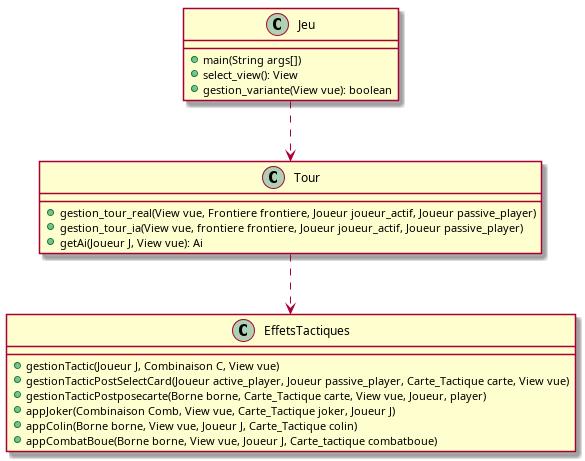

The diagram above was rendered by PlantUML. Its source (embedded in the PNG):
@startuml jeu

class Jeu{
	+ main(String args[])
	+ select_view(): View
	+ gestion_variante(View vue): boolean
}

class Tour{
	+ gestion_tour_real(View vue, Frontiere frontiere, Joueur joueur_actif, Joueur passive_player)
	+ gestion_tour_ia(View vue, frontiere frontiere, Joueur joueur_actif, Joueur passive_player)
	+ getAi(Joueur J, View vue): Ai
}

class EffetsTactiques{
	+ gestionTactic(Joueur J, Combinaison C, View vue)
	+ gestionTacticPostSelectCard(Joueur active_player, Joueur passive_player, Carte_Tactique carte, View vue)
	+ gestionTacticPostposecarte(Borne borne, Carte_Tactique carte, View vue, Joueur, player)
	+ appJoker(Combinaison Comb, View vue, Carte_Tactique joker, Joueur J)
	+ appColin(Borne borne, View vue, Joueur J, Carte_Tactique colin)
	+ appCombatBoue(Borne borne, View vue, Joueur J, Carte_tactique combatboue)
}

Jeu ..> Tour
Tour ..> EffetsTactiques

@enduml